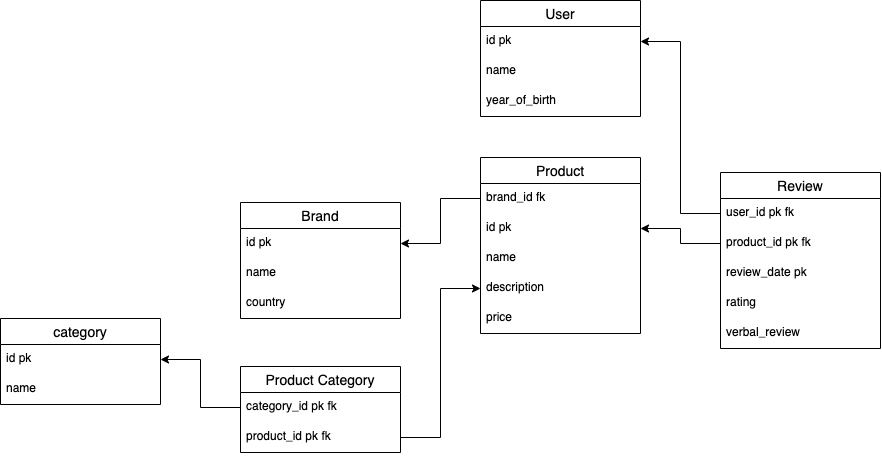

The diagram above was exported from draw.io. Its source (the exported page's mxGraphModel, read from the mxfile embedded in the PNG):
<mxGraphModel dx="1196" dy="629" grid="1" gridSize="10" guides="1" tooltips="1" connect="1" arrows="1" fold="1" page="1" pageScale="1" pageWidth="1920" pageHeight="1200" math="0" shadow="0">
  <root>
    <mxCell id="0" />
    <mxCell id="1" parent="0" />
    <mxCell id="L6idQjwCQOtAl3q-k2ph-89" value="User" style="swimlane;fontStyle=0;childLayout=stackLayout;horizontal=1;startSize=26;horizontalStack=0;resizeParent=1;resizeParentMax=0;resizeLast=0;collapsible=1;marginBottom=0;align=center;fontSize=14;" parent="1" vertex="1">
      <mxGeometry x="600" y="258" width="160" height="116" as="geometry" />
    </mxCell>
    <mxCell id="L6idQjwCQOtAl3q-k2ph-90" value="id pk" style="text;strokeColor=none;fillColor=none;spacingLeft=4;spacingRight=4;overflow=hidden;rotatable=0;points=[[0,0.5],[1,0.5]];portConstraint=eastwest;fontSize=12;" parent="L6idQjwCQOtAl3q-k2ph-89" vertex="1">
      <mxGeometry y="26" width="160" height="30" as="geometry" />
    </mxCell>
    <mxCell id="L6idQjwCQOtAl3q-k2ph-91" value="name" style="text;strokeColor=none;fillColor=none;spacingLeft=4;spacingRight=4;overflow=hidden;rotatable=0;points=[[0,0.5],[1,0.5]];portConstraint=eastwest;fontSize=12;" parent="L6idQjwCQOtAl3q-k2ph-89" vertex="1">
      <mxGeometry y="56" width="160" height="30" as="geometry" />
    </mxCell>
    <mxCell id="L6idQjwCQOtAl3q-k2ph-93" value="year_of_birth" style="text;strokeColor=none;fillColor=none;spacingLeft=4;spacingRight=4;overflow=hidden;rotatable=0;points=[[0,0.5],[1,0.5]];portConstraint=eastwest;fontSize=12;" parent="L6idQjwCQOtAl3q-k2ph-89" vertex="1">
      <mxGeometry y="86" width="160" height="30" as="geometry" />
    </mxCell>
    <mxCell id="L6idQjwCQOtAl3q-k2ph-94" value="Product" style="swimlane;fontStyle=0;childLayout=stackLayout;horizontal=1;startSize=26;horizontalStack=0;resizeParent=1;resizeParentMax=0;resizeLast=0;collapsible=1;marginBottom=0;align=center;fontSize=14;" parent="1" vertex="1">
      <mxGeometry x="600" y="415" width="160" height="176" as="geometry" />
    </mxCell>
    <mxCell id="QunOEvO2ZctJ73JDX7hh-4" value="brand_id fk" style="text;strokeColor=none;fillColor=none;spacingLeft=4;spacingRight=4;overflow=hidden;rotatable=0;points=[[0,0.5],[1,0.5]];portConstraint=eastwest;fontSize=12;" parent="L6idQjwCQOtAl3q-k2ph-94" vertex="1">
      <mxGeometry y="26" width="160" height="30" as="geometry" />
    </mxCell>
    <mxCell id="L6idQjwCQOtAl3q-k2ph-95" value="id pk" style="text;strokeColor=none;fillColor=none;spacingLeft=4;spacingRight=4;overflow=hidden;rotatable=0;points=[[0,0.5],[1,0.5]];portConstraint=eastwest;fontSize=12;" parent="L6idQjwCQOtAl3q-k2ph-94" vertex="1">
      <mxGeometry y="56" width="160" height="30" as="geometry" />
    </mxCell>
    <mxCell id="L6idQjwCQOtAl3q-k2ph-96" value="name" style="text;strokeColor=none;fillColor=none;spacingLeft=4;spacingRight=4;overflow=hidden;rotatable=0;points=[[0,0.5],[1,0.5]];portConstraint=eastwest;fontSize=12;" parent="L6idQjwCQOtAl3q-k2ph-94" vertex="1">
      <mxGeometry y="86" width="160" height="30" as="geometry" />
    </mxCell>
    <mxCell id="L6idQjwCQOtAl3q-k2ph-97" value="description" style="text;strokeColor=none;fillColor=none;spacingLeft=4;spacingRight=4;overflow=hidden;rotatable=0;points=[[0,0.5],[1,0.5]];portConstraint=eastwest;fontSize=12;" parent="L6idQjwCQOtAl3q-k2ph-94" vertex="1">
      <mxGeometry y="116" width="160" height="30" as="geometry" />
    </mxCell>
    <mxCell id="L6idQjwCQOtAl3q-k2ph-98" value="price" style="text;strokeColor=none;fillColor=none;spacingLeft=4;spacingRight=4;overflow=hidden;rotatable=0;points=[[0,0.5],[1,0.5]];portConstraint=eastwest;fontSize=12;" parent="L6idQjwCQOtAl3q-k2ph-94" vertex="1">
      <mxGeometry y="146" width="160" height="30" as="geometry" />
    </mxCell>
    <mxCell id="L6idQjwCQOtAl3q-k2ph-99" value="Brand" style="swimlane;fontStyle=0;childLayout=stackLayout;horizontal=1;startSize=26;horizontalStack=0;resizeParent=1;resizeParentMax=0;resizeLast=0;collapsible=1;marginBottom=0;align=center;fontSize=14;" parent="1" vertex="1">
      <mxGeometry x="360" y="460" width="160" height="116" as="geometry" />
    </mxCell>
    <mxCell id="L6idQjwCQOtAl3q-k2ph-100" value="id pk" style="text;strokeColor=none;fillColor=none;spacingLeft=4;spacingRight=4;overflow=hidden;rotatable=0;points=[[0,0.5],[1,0.5]];portConstraint=eastwest;fontSize=12;" parent="L6idQjwCQOtAl3q-k2ph-99" vertex="1">
      <mxGeometry y="26" width="160" height="30" as="geometry" />
    </mxCell>
    <mxCell id="L6idQjwCQOtAl3q-k2ph-101" value="name" style="text;strokeColor=none;fillColor=none;spacingLeft=4;spacingRight=4;overflow=hidden;rotatable=0;points=[[0,0.5],[1,0.5]];portConstraint=eastwest;fontSize=12;" parent="L6idQjwCQOtAl3q-k2ph-99" vertex="1">
      <mxGeometry y="56" width="160" height="30" as="geometry" />
    </mxCell>
    <mxCell id="L6idQjwCQOtAl3q-k2ph-102" value="country" style="text;strokeColor=none;fillColor=none;spacingLeft=4;spacingRight=4;overflow=hidden;rotatable=0;points=[[0,0.5],[1,0.5]];portConstraint=eastwest;fontSize=12;" parent="L6idQjwCQOtAl3q-k2ph-99" vertex="1">
      <mxGeometry y="86" width="160" height="30" as="geometry" />
    </mxCell>
    <mxCell id="L6idQjwCQOtAl3q-k2ph-106" value="category" style="swimlane;fontStyle=0;childLayout=stackLayout;horizontal=1;startSize=26;horizontalStack=0;resizeParent=1;resizeParentMax=0;resizeLast=0;collapsible=1;marginBottom=0;align=center;fontSize=14;" parent="1" vertex="1">
      <mxGeometry x="120" y="576" width="160" height="86" as="geometry" />
    </mxCell>
    <mxCell id="L6idQjwCQOtAl3q-k2ph-107" value="id pk" style="text;strokeColor=none;fillColor=none;spacingLeft=4;spacingRight=4;overflow=hidden;rotatable=0;points=[[0,0.5],[1,0.5]];portConstraint=eastwest;fontSize=12;" parent="L6idQjwCQOtAl3q-k2ph-106" vertex="1">
      <mxGeometry y="26" width="160" height="30" as="geometry" />
    </mxCell>
    <mxCell id="L6idQjwCQOtAl3q-k2ph-108" value="name" style="text;strokeColor=none;fillColor=none;spacingLeft=4;spacingRight=4;overflow=hidden;rotatable=0;points=[[0,0.5],[1,0.5]];portConstraint=eastwest;fontSize=12;" parent="L6idQjwCQOtAl3q-k2ph-106" vertex="1">
      <mxGeometry y="56" width="160" height="30" as="geometry" />
    </mxCell>
    <mxCell id="L6idQjwCQOtAl3q-k2ph-116" value="Review" style="swimlane;fontStyle=0;childLayout=stackLayout;horizontal=1;startSize=26;horizontalStack=0;resizeParent=1;resizeParentMax=0;resizeLast=0;collapsible=1;marginBottom=0;align=center;fontSize=14;" parent="1" vertex="1">
      <mxGeometry x="840" y="430" width="160" height="176" as="geometry" />
    </mxCell>
    <mxCell id="L6idQjwCQOtAl3q-k2ph-119" value="user_id pk fk" style="text;strokeColor=none;fillColor=none;spacingLeft=4;spacingRight=4;overflow=hidden;rotatable=0;points=[[0,0.5],[1,0.5]];portConstraint=eastwest;fontSize=12;" parent="L6idQjwCQOtAl3q-k2ph-116" vertex="1">
      <mxGeometry y="26" width="160" height="30" as="geometry" />
    </mxCell>
    <mxCell id="L6idQjwCQOtAl3q-k2ph-118" value="product_id pk fk" style="text;strokeColor=none;fillColor=none;spacingLeft=4;spacingRight=4;overflow=hidden;rotatable=0;points=[[0,0.5],[1,0.5]];portConstraint=eastwest;fontSize=12;" parent="L6idQjwCQOtAl3q-k2ph-116" vertex="1">
      <mxGeometry y="56" width="160" height="30" as="geometry" />
    </mxCell>
    <mxCell id="L6idQjwCQOtAl3q-k2ph-120" value="review_date pk" style="text;strokeColor=none;fillColor=none;spacingLeft=4;spacingRight=4;overflow=hidden;rotatable=0;points=[[0,0.5],[1,0.5]];portConstraint=eastwest;fontSize=12;" parent="L6idQjwCQOtAl3q-k2ph-116" vertex="1">
      <mxGeometry y="86" width="160" height="30" as="geometry" />
    </mxCell>
    <mxCell id="L6idQjwCQOtAl3q-k2ph-121" value="rating" style="text;strokeColor=none;fillColor=none;spacingLeft=4;spacingRight=4;overflow=hidden;rotatable=0;points=[[0,0.5],[1,0.5]];portConstraint=eastwest;fontSize=12;" parent="L6idQjwCQOtAl3q-k2ph-116" vertex="1">
      <mxGeometry y="116" width="160" height="30" as="geometry" />
    </mxCell>
    <mxCell id="L6idQjwCQOtAl3q-k2ph-122" value="verbal_review" style="text;strokeColor=none;fillColor=none;spacingLeft=4;spacingRight=4;overflow=hidden;rotatable=0;points=[[0,0.5],[1,0.5]];portConstraint=eastwest;fontSize=12;" parent="L6idQjwCQOtAl3q-k2ph-116" vertex="1">
      <mxGeometry y="146" width="160" height="30" as="geometry" />
    </mxCell>
    <mxCell id="QunOEvO2ZctJ73JDX7hh-5" style="edgeStyle=orthogonalEdgeStyle;rounded=0;orthogonalLoop=1;jettySize=auto;html=1;exitX=0;exitY=0.5;exitDx=0;exitDy=0;entryX=1;entryY=0.5;entryDx=0;entryDy=0;" parent="1" source="QunOEvO2ZctJ73JDX7hh-4" target="L6idQjwCQOtAl3q-k2ph-100" edge="1">
      <mxGeometry relative="1" as="geometry" />
    </mxCell>
    <mxCell id="QunOEvO2ZctJ73JDX7hh-6" value="Product Category" style="swimlane;fontStyle=0;childLayout=stackLayout;horizontal=1;startSize=26;horizontalStack=0;resizeParent=1;resizeParentMax=0;resizeLast=0;collapsible=1;marginBottom=0;align=center;fontSize=14;" parent="1" vertex="1">
      <mxGeometry x="360" y="624" width="160" height="86" as="geometry" />
    </mxCell>
    <mxCell id="QunOEvO2ZctJ73JDX7hh-7" value="category_id pk fk" style="text;strokeColor=none;fillColor=none;spacingLeft=4;spacingRight=4;overflow=hidden;rotatable=0;points=[[0,0.5],[1,0.5]];portConstraint=eastwest;fontSize=12;" parent="QunOEvO2ZctJ73JDX7hh-6" vertex="1">
      <mxGeometry y="26" width="160" height="30" as="geometry" />
    </mxCell>
    <mxCell id="QunOEvO2ZctJ73JDX7hh-9" value="product_id pk fk" style="text;strokeColor=none;fillColor=none;spacingLeft=4;spacingRight=4;overflow=hidden;rotatable=0;points=[[0,0.5],[1,0.5]];portConstraint=eastwest;fontSize=12;" parent="QunOEvO2ZctJ73JDX7hh-6" vertex="1">
      <mxGeometry y="56" width="160" height="30" as="geometry" />
    </mxCell>
    <mxCell id="QunOEvO2ZctJ73JDX7hh-10" style="edgeStyle=orthogonalEdgeStyle;rounded=0;orthogonalLoop=1;jettySize=auto;html=1;exitX=1;exitY=0.5;exitDx=0;exitDy=0;entryX=0;entryY=0.5;entryDx=0;entryDy=0;" parent="1" source="QunOEvO2ZctJ73JDX7hh-9" target="L6idQjwCQOtAl3q-k2ph-97" edge="1">
      <mxGeometry relative="1" as="geometry" />
    </mxCell>
    <mxCell id="QunOEvO2ZctJ73JDX7hh-11" style="edgeStyle=orthogonalEdgeStyle;rounded=0;orthogonalLoop=1;jettySize=auto;html=1;exitX=0;exitY=0.5;exitDx=0;exitDy=0;entryX=1;entryY=0.5;entryDx=0;entryDy=0;" parent="1" source="L6idQjwCQOtAl3q-k2ph-118" target="L6idQjwCQOtAl3q-k2ph-95" edge="1">
      <mxGeometry relative="1" as="geometry" />
    </mxCell>
    <mxCell id="QunOEvO2ZctJ73JDX7hh-12" style="edgeStyle=orthogonalEdgeStyle;rounded=0;orthogonalLoop=1;jettySize=auto;html=1;exitX=0;exitY=0.5;exitDx=0;exitDy=0;entryX=1;entryY=0.5;entryDx=0;entryDy=0;" parent="1" source="L6idQjwCQOtAl3q-k2ph-119" target="L6idQjwCQOtAl3q-k2ph-90" edge="1">
      <mxGeometry relative="1" as="geometry" />
    </mxCell>
    <mxCell id="QunOEvO2ZctJ73JDX7hh-13" style="edgeStyle=orthogonalEdgeStyle;rounded=0;orthogonalLoop=1;jettySize=auto;html=1;exitX=0;exitY=0.5;exitDx=0;exitDy=0;entryX=1;entryY=0.5;entryDx=0;entryDy=0;" parent="1" source="QunOEvO2ZctJ73JDX7hh-7" target="L6idQjwCQOtAl3q-k2ph-107" edge="1">
      <mxGeometry relative="1" as="geometry" />
    </mxCell>
  </root>
</mxGraphModel>